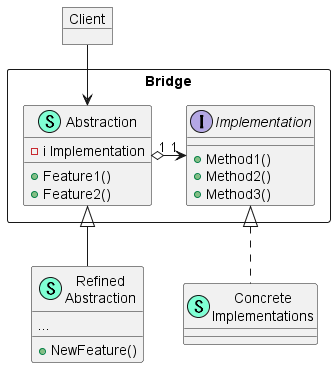

The diagram above was rendered by PlantUML. Its source (embedded in the PNG):
@startuml
package Bridge <<Rectangle>> {
    class Abstraction << (S,Aquamarine) >> {
        - i Implementation

        + Feature1()
        + Feature2()

    }
    interface Implementation  {
        + Method1()
        + Method2()
        + Method3()

    }
}
class Refined\nAbstraction << (S,Aquamarine) >> {
    ...

    + NewFeature() 

}
class Concrete\nImplementations << (S,Aquamarine) >> {}

object Client

"Abstraction" "1" o-r-> "1" "Implementation"
"Abstraction" <|-d- "Refined\nAbstraction"
"Implementation" <|.. "Concrete\nImplementations"
"Abstraction" <-u- "Client"

@enduml